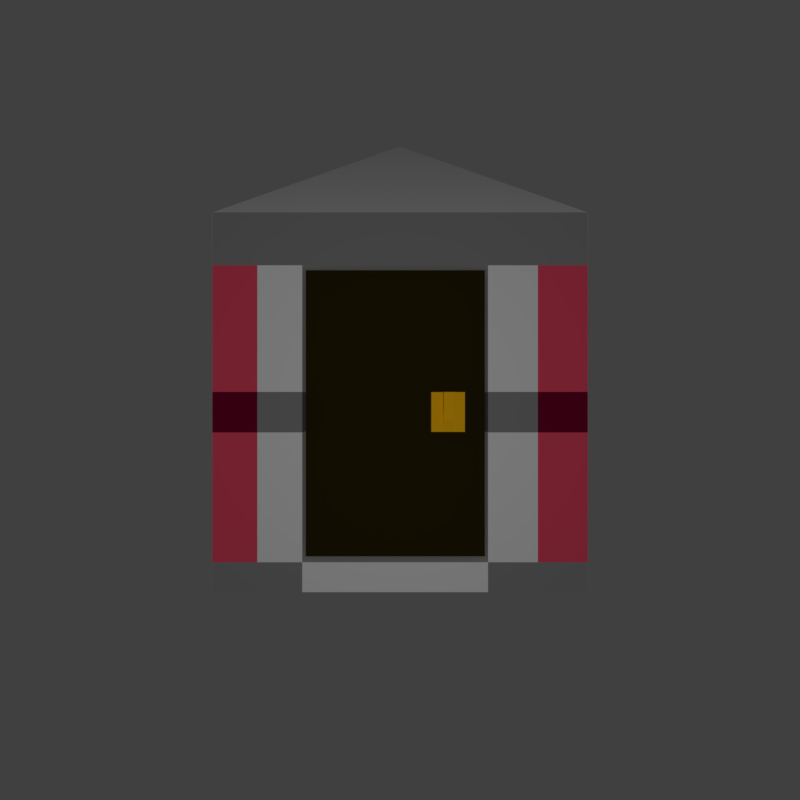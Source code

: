# Source: door-tile.blend  (saved by Blender 2.78.0; exported with 4.5.12 LTS)
import bpy
from mathutils import Matrix  # noqa: F401  (used for matrix-valued properties, if any)

bpy.ops.wm.read_factory_settings(use_empty=True)
scene = bpy.context.scene
scene.name = 'Scene'

# ---- collections
col_collection_1 = bpy.data.collections.new('Collection 1'); scene.collection.children.link(col_collection_1)

# ---- materials (node trees are filled in below, after node groups)
mat_material = bpy.data.materials.new('Material')
mat_material.alpha_threshold = 0.0
mat_material.use_transparent_shadow = False
mat_material.roughness = 0.5
mat_material.line_color = (0.0, 0.0, 0.0, 1.0)
mat_material_001 = bpy.data.materials.new('Material.001')
mat_material_001.alpha_threshold = 0.0
mat_material_001.use_transparent_shadow = False
mat_material_001.diffuse_color = (0.8, 0.06953, 0.1306, 1.0)
mat_material_001.roughness = 0.5
mat_material_001.specular_intensity = 0.08929
mat_material_002 = bpy.data.materials.new('Material.002')
mat_material_002.alpha_threshold = 0.0
mat_material_002.use_transparent_shadow = False
mat_material_002.diffuse_color = (0.0291, 0.02011, 0.00273, 1.0)
mat_material_002.roughness = 0.5
mat_material_002.specular_intensity = 0.04762
mat_material_003 = bpy.data.materials.new('Material.003')
mat_material_003.alpha_threshold = 0.0
mat_material_003.use_transparent_shadow = False
mat_material_003.diffuse_color = (0.1626, 0.001255, 0.02484, 1.0)
mat_material_003.roughness = 0.5
mat_material_004 = bpy.data.materials.new('Material.004')
mat_material_004.alpha_threshold = 0.0
mat_material_004.use_transparent_shadow = False
mat_material_004.diffuse_color = (0.2462, 0.2462, 0.2462, 1.0)
mat_material_004.roughness = 0.5
mat_material_005 = bpy.data.materials.new('Material.005')
mat_material_005.alpha_threshold = 0.0
mat_material_005.use_transparent_shadow = False
mat_material_005.diffuse_color = (1.0, 0.524, 0.006676, 1.0)
mat_material_005.roughness = 0.5
mat_material_005.specular_intensity = 0.6548

# ---- material node trees

# ---- world
world_world = bpy.data.worlds.new('World'); scene.world = world_world
world_world.color = (0.05088, 0.05088, 0.05088)
world_world.use_sun_shadow = False
world_world.sun_shadow_jitter_overblur = 0.0
world_world.cycles.sampling_method = 'MANUAL'

# ---- cameras
cam_camera = bpy.data.cameras.new('Camera')
cam_camera.clip_end = 100.0
cam_camera.lens = 28.08
cam_camera.sensor_width = 32.0
cam_camera.sensor_height = 18.0
cam_camera.ortho_scale = 7.314
cam_camera.dof.focus_distance = 0.0
cam_camera.dof.aperture_fstop = 128.0

# ---- lights
light_lamp = bpy.data.lights.new('Lamp', 'POINT')
light_lamp.transmission_factor = 0.0
light_lamp.cutoff_distance = 30.0
light_lamp.energy = 100.0
light_lamp.shadow_buffer_clip_start = 1.001
light_lamp.shadow_soft_size = 0.1
light_lamp.shadow_maximum_resolution = 0.006
light_lamp.use_absolute_resolution = True

# ---- meshes
me_cube = bpy.data.meshes.new('Cube')
me_cube.from_pydata([(1.0, 1.0, -1.023), (-5.96e-08, -0.004672, -1.023), (-1.0, 1.0, -1.023), (1.0, 1.001, 1.0), (-5.066e-07, 0.001502, 1.712), (-1.0, 1.001, 1.0), (0.5213, 1.0, -1.023), (0.5213, 1.001, 1.0), (0.3493, 0.3463, -1.023), (-0.4686, 1.0, -1.023), (0.3493, 0.3505, 1.463), (-0.4686, 1.001, 1.0), (1.0, 1.0, 0.7185), (-4.437e-07, -0.004672, 0.7185), (-1.0, 1.0, 0.7185), (0.5213, 1.0, 0.7185), (-0.4686, 1.0, 0.7185), (0.3493, 0.3463, 0.7185), (0.3493, 0.3463, -0.8637), (1.0, 1.0, -0.8637), (-9.007e-08, -0.004672, -0.8637), (-1.0, 1.0, -0.8637), (0.5213, 1.0, -0.8637), (-0.4686, 1.0, -0.8637), (0.5213, 0.8583, -0.8637), (0.5213, 0.8583, 0.7185), (-0.4686, 0.8583, -0.8637), (-0.4686, 0.8583, 0.7185), (-0.5, 0.4977, -1.023), (-0.5, 0.501, 1.356), (0.7606, 1.0, -1.023), (0.7606, 1.001, 1.0), (-0.0596, 0.6756, 1.232), (-0.0596, 0.6732, -1.023), (0.7606, 1.0, 0.7185), (-0.5, 0.4977, 0.7185), (-0.5, 0.4977, -0.8637), (0.7606, 1.0, -0.8637), (0.1747, 0.1708, -1.023), (-0.7343, 1.0, -1.023), (0.1747, 0.176, 1.587), (-0.7343, 1.001, 1.0), (-0.7343, 1.0, 0.7185), (0.1747, 0.1708, 0.7185), (0.1747, 0.1708, -0.8637), (-0.7343, 1.0, -0.8637), (-0.2798, 0.5883, 1.294), (-0.2798, 0.5854, -1.023), (1.0, 1.0, 0.04372), (-2.929e-07, -0.004672, 0.04372), (-1.0, 1.0, 0.04372), (0.5213, 1.0, 0.04372), (-0.4686, 1.0, 0.04372), (0.3493, 0.3463, 0.04372), (0.5213, 0.8583, 0.04372), (-0.4686, 0.8583, 0.04372), (0.7606, 1.0, 0.04372), (-0.5, 0.4977, 0.04372), (-0.7343, 1.0, 0.04372), (0.1747, 0.1708, 0.04372), (0.3493, 0.3463, -0.1721), (-0.5, 0.4977, -0.1721), (0.1747, 0.1708, -0.1721), (1.0, 1.0, -0.1721), (-2.447e-07, -0.004672, -0.1721), (-1.0, 1.0, -0.1721), (0.5213, 1.0, -0.1721), (-0.4686, 1.0, -0.1721), (0.5213, 0.8583, -0.1721), (-0.4686, 0.8583, -0.1721), (0.7606, 1.0, -0.1721), (-0.7343, 1.0, -0.1721), (0.5459, 0.5438, -1.023), (-0.1695, 1.0, -1.023), (0.5459, 0.5469, 1.323), (-0.1695, 1.001, 1.0), (0.5459, 0.5438, 0.7185), (-0.1695, 1.0, 0.7185), (0.5459, 0.5438, -0.8637), (-0.1695, 1.0, -0.8637), (-0.1695, 0.8583, 0.7185), (-0.1695, 0.8583, -0.8637), (0.1882, 0.7719, -1.023), (0.1882, 0.7737, 1.162), (-0.1695, 0.8583, 0.04372), (0.5459, 0.5438, 0.04372), (0.5459, 0.5438, -0.1721), (-0.1695, 0.8583, -0.1721), (0.4266, 0.4239, -1.023), (-0.3511, 1.0, -1.023), (0.4266, 0.4277, 1.408), (-0.3511, 1.001, 1.0), (0.4266, 0.4239, 0.7185), (-0.3511, 1.0, 0.7185), (0.4266, 0.4239, -0.8637), (-0.3511, 1.0, -0.8637), (-0.3511, 0.8583, 0.7185), (-0.3511, 0.8583, -0.8637), (0.03774, 0.7141, 1.204), (-0.3511, 0.8583, 0.04372), (0.4266, 0.4239, 0.04372), (0.4266, 0.4239, -0.1721), (-0.3511, 0.8583, -0.1721), (0.03774, 0.7119, -1.023), (-0.1695, 0.9387, -0.1721), (-0.1695, 0.9387, 0.04372), (-0.3511, 0.9387, 0.04372), (-0.3511, 0.9387, -0.1721), (0.1362, 0.7512, -1.023), (0.5047, 0.5023, -1.023), (-0.2323, 1.0, -1.023), (0.5047, 0.5057, 1.353), (-0.2323, 1.001, 1.0), (0.5047, 0.5023, 0.7185), (-0.2323, 1.0, 0.7185), (0.5047, 0.5023, -0.8637), (-0.2323, 1.0, -0.8637), (-0.2323, 0.8583, 0.7185), (-0.2323, 0.8583, -0.8637), (0.1362, 0.7531, 1.176), (-0.2323, 0.8583, 0.04372), (0.5047, 0.5023, 0.04372), (0.5047, 0.5023, -0.1721), (-0.2323, 0.8583, -0.1721), (-0.2323, 0.9387, 0.04372), (-0.2323, 0.9387, -0.1721), (0.4649, 0.4624, -1.023), (-0.2928, 1.0, -1.023), (0.4649, 0.4659, 1.381), (-0.2928, 1.001, 1.0), (0.4649, 0.4624, 0.7185), (-0.2928, 1.0, 0.7185), (0.4649, 0.4624, -0.8637), (-0.2928, 1.0, -0.8637), (-0.2928, 0.8583, 0.7185), (-0.2928, 0.8583, -0.8637), (0.08603, 0.7333, 1.191), (-0.2928, 0.8583, 0.04372), (0.4649, 0.4624, 0.04372), (0.4649, 0.4624, -0.1721), (-0.2928, 0.8583, -0.1721), (-0.2928, 0.9387, 0.04372), (-0.2928, 0.9387, -0.1721), (0.08603, 0.7312, -1.023), (-0.2323, 1.006, -0.1126), (-0.2323, 1.006, 0.04372), (-0.2928, 1.006, 0.04372), (-0.2928, 1.006, -0.1126), (-0.2928, 0.9726, 0.04372), (-0.2928, 0.9726, -0.02657), (-0.2323, 0.9726, -0.02657), (-0.2323, 0.9726, 0.04372)], [], [(28, 39, 47), (41, 29, 46), (40, 13, 43), (29, 14, 35), (39, 21, 45), (30, 22, 37), (89, 23, 95), (90, 17, 92), (91, 32, 98), (33, 89, 103), (92, 53, 100), (93, 11, 91), (34, 7, 31), (42, 5, 41), (35, 50, 57), (43, 49, 59), (44, 1, 38), (36, 2, 28), (94, 8, 88), (23, 97, 95), (37, 66, 70), (71, 21, 65), (97, 69, 102), (16, 55, 52), (15, 80, 77), (22, 68, 66), (19, 70, 63), (20, 28, 1), (13, 57, 49), (12, 31, 3), (8, 103, 88), (98, 10, 90), (0, 37, 19), (4, 35, 13), (46, 4, 40), (1, 47, 38), (38, 33, 8), (32, 40, 10), (23, 71, 67), (18, 38, 8), (17, 59, 53), (16, 41, 11), (9, 45, 23), (10, 43, 17), (11, 46, 32), (47, 9, 33), (53, 62, 60), (52, 42, 16), (49, 61, 64), (48, 34, 12), (51, 25, 15), (67, 55, 69), (99, 27, 96), (42, 50, 14), (56, 15, 34), (59, 64, 62), (57, 65, 61), (100, 60, 101), (101, 18, 94), (61, 21, 36), (62, 20, 44), (67, 26, 23), (64, 36, 20), (60, 44, 18), (67, 58, 52), (63, 56, 48), (66, 54, 51), (102, 55, 99), (71, 50, 58), (70, 51, 56), (68, 84, 54), (19, 86, 78), (48, 86, 63), (54, 80, 25), (31, 74, 3), (72, 30, 0), (77, 117, 114), (24, 87, 68), (79, 24, 22), (19, 72, 0), (15, 75, 7), (48, 76, 85), (82, 6, 30), (7, 83, 31), (12, 74, 76), (6, 79, 22), (16, 96, 27), (87, 105, 84), (139, 94, 132), (138, 101, 139), (137, 96, 134), (136, 90, 128), (88, 143, 126), (135, 102, 140), (95, 135, 133), (132, 88, 126), (131, 91, 129), (130, 100, 138), (103, 127, 143), (129, 98, 136), (130, 90, 92), (127, 95, 133), (142, 106, 141), (99, 107, 102), (84, 124, 120), (102, 142, 140), (123, 104, 87), (120, 141, 137), (104, 124, 105), (73, 116, 79), (74, 113, 76), (75, 119, 83), (108, 73, 82), (76, 121, 85), (77, 112, 75), (78, 109, 72), (79, 118, 81), (81, 123, 87), (109, 82, 72), (83, 111, 74), (84, 117, 80), (86, 121, 122), (86, 115, 78), (131, 117, 134), (131, 96, 93), (137, 106, 99), (140, 125, 123), (149, 146, 147), (110, 133, 116), (111, 130, 113), (112, 136, 119), (143, 110, 108), (113, 138, 121), (114, 129, 112), (115, 126, 109), (133, 118, 116), (118, 140, 123), (126, 108, 109), (119, 128, 111), (120, 134, 117), (121, 139, 122), (122, 132, 115), (144, 146, 145), (150, 145, 151), (151, 146, 148), (149, 144, 150), (142, 150, 125), (124, 148, 141), (124, 150, 151), (141, 149, 142), (28, 2, 39), (41, 5, 29), (40, 4, 13), (29, 5, 14), (39, 2, 21), (30, 6, 22), (89, 9, 23), (90, 10, 17), (91, 11, 32), (33, 9, 89), (92, 17, 53), (93, 16, 11), (34, 15, 7), (42, 14, 5), (35, 14, 50), (43, 13, 49), (44, 20, 1), (36, 21, 2), (94, 18, 8), (23, 26, 97), (37, 22, 66), (71, 45, 21), (97, 26, 69), (16, 27, 55), (15, 25, 80), (22, 24, 68), (19, 37, 70), (20, 36, 28), (13, 35, 57), (12, 34, 31), (8, 33, 103), (98, 32, 10), (0, 30, 37), (4, 29, 35), (46, 29, 4), (1, 28, 47), (38, 47, 33), (32, 46, 40), (23, 45, 71), (18, 44, 38), (17, 43, 59), (16, 42, 41), (9, 39, 45), (10, 40, 43), (11, 41, 46), (47, 39, 9), (53, 59, 62), (52, 58, 42), (49, 57, 61), (48, 56, 34), (51, 54, 25), (67, 52, 55), (99, 55, 27), (42, 58, 50), (56, 51, 15), (59, 49, 64), (57, 50, 65), (100, 53, 60), (101, 60, 18), (61, 65, 21), (62, 64, 20), (67, 69, 26), (64, 61, 36), (60, 62, 44), (67, 71, 58), (63, 70, 56), (66, 68, 54), (102, 69, 55), (71, 65, 50), (70, 66, 51), (68, 87, 84), (19, 63, 86), (48, 85, 86), (54, 84, 80), (31, 83, 74), (72, 82, 30), (77, 80, 117), (24, 81, 87), (79, 81, 24), (19, 78, 72), (15, 77, 75), (48, 12, 76), (82, 73, 6), (7, 75, 83), (12, 3, 74), (6, 73, 79), (16, 93, 96), (87, 104, 105), (139, 101, 94), (138, 100, 101), (137, 99, 96), (136, 98, 90), (88, 103, 143), (135, 97, 102), (95, 97, 135), (132, 94, 88), (131, 93, 91), (130, 92, 100), (103, 89, 127), (129, 91, 98), (130, 128, 90), (127, 89, 95), (142, 107, 106), (99, 106, 107), (84, 105, 124), (102, 107, 142), (123, 125, 104), (120, 124, 141), (104, 125, 124), (73, 110, 116), (74, 111, 113), (75, 112, 119), (108, 110, 73), (76, 113, 121), (77, 114, 112), (78, 115, 109), (79, 116, 118), (81, 118, 123), (109, 108, 82), (83, 119, 111), (84, 120, 117), (86, 85, 121), (86, 122, 115), (131, 114, 117), (131, 134, 96), (137, 141, 106), (140, 142, 125), (149, 148, 146), (110, 127, 133), (111, 128, 130), (112, 129, 136), (143, 127, 110), (113, 130, 138), (114, 131, 129), (115, 132, 126), (133, 135, 118), (118, 135, 140), (126, 143, 108), (119, 136, 128), (120, 137, 134), (121, 138, 139), (122, 139, 132), (144, 147, 146), (150, 144, 145), (151, 145, 146), (149, 147, 144), (142, 149, 150), (124, 151, 148), (124, 125, 150), (141, 148, 149)])
me_cube.polygons.foreach_set('material_index', [0, 0, 0, 0, 4, 4, 0, 0, 0, 0, 0, 4, 4, 4, 0, 0, 0, 0, 0, 0, 0, 1, 2, 0, 0, 0, 1, 0, 0, 4, 0, 0, 4, 0, 0, 0, 0, 0, 0, 0, 0, 4, 4, 0, 0, 0, 0, 0, 0, 1, 0, 4, 2, 1, 0, 0, 0, 0, 0, 0, 0, 0, 0, 0, 4, 3, 4, 2, 3, 4, 2, 0, 0, 2, 0, 0, 0, 2, 0, 0, 4, 0, 0, 0, 0, 0, 0, 5, 0, 0, 2, 0, 0, 2, 0, 0, 4, 0, 0, 0, 0, 0, 5, 5, 5, 5, 5, 5, 5, 0, 0, 0, 0, 0, 4, 0, 0, 2, 0, 0, 2, 0, 0, 0, 0, 5, 5, 5, 0, 0, 0, 0, 0, 4, 0, 0, 2, 0, 0, 2, 0, 0, 5, 5, 5, 0, 5, 5, 5, 5, 0, 0, 0, 0, 4, 4, 0, 0, 0, 0, 0, 4, 4, 4, 0, 0, 0, 0, 0, 0, 0, 1, 2, 0, 0, 0, 1, 0, 0, 4, 0, 0, 4, 0, 0, 0, 0, 0, 0, 0, 0, 4, 4, 0, 0, 0, 0, 0, 0, 1, 0, 4, 2, 1, 0, 0, 0, 0, 0, 0, 0, 0, 0, 0, 4, 3, 4, 2, 3, 4, 2, 0, 0, 2, 0, 0, 0, 2, 0, 0, 4, 0, 0, 0, 0, 0, 0, 5, 0, 0, 2, 0, 0, 2, 0, 0, 4, 0, 0, 0, 0, 0, 5, 5, 5, 5, 5, 5, 5, 0, 0, 0, 0, 0, 4, 0, 0, 2, 0, 0, 2, 0, 0, 0, 0, 5, 5, 5, 0, 0, 0, 0, 0, 4, 0, 0, 2, 0, 0, 2, 0, 0, 5, 5, 5, 0, 5, 5, 5, 5])
me_cube.materials.append(mat_material)
me_cube.materials.append(mat_material_001)
me_cube.materials.append(mat_material_002)
me_cube.materials.append(mat_material_003)
me_cube.materials.append(mat_material_004)
me_cube.materials.append(mat_material_005)
me_cube.use_remesh_preserve_volume = False
me_cube.use_remesh_preserve_attributes = False
me_cube.use_mirror_vertex_groups = False
me_cube.update()

# ---- objects
ob_empty = bpy.data.objects.new('Empty', None)
ob_cube = bpy.data.objects.new('Cube', me_cube)
ob_camera_1 = bpy.data.objects.new('Camera-1', cam_camera)
ob_lamp = bpy.data.objects.new('Lamp', light_lamp)

# ---- transforms, parenting, visibility, modifiers, constraints
ob_empty.location = (0.0, 0.0, 1.0)
ob_empty.rotation_euler = (0.0, -0.0, 1.571)
ob_empty.empty_image_offset = (0.0, 0.0)
ob_empty.lineart.crease_threshold = 0.0
ob_cube.location = (0.0, 0.0, 1.0)
ob_cube.lock_rotations_4d = False
ob_cube.empty_display_type = 'ARROWS'
ob_cube.lineart.crease_threshold = 0.0
_m = ob_cube.modifiers.new('Array', 'ARRAY')
_m.count = 4
_m.use_constant_offset = True
_m.constant_offset_displace = (0.0, 0.0, 0.0)
_m.use_relative_offset = False
_m.use_object_offset = True
_m.offset_object = ob_empty
ob_camera_1.location = (0.0, -4.74, 1.0)
ob_camera_1.rotation_euler = (1.571, 0.0, 0.0)
ob_camera_1.lock_rotations_4d = False
ob_camera_1.empty_display_type = 'ARROWS'
ob_camera_1.color = (0.0, 0.0, 0.0, 0.0)
ob_camera_1.display_type = 'WIRE'
ob_camera_1.lineart.crease_threshold = 0.0
ob_lamp.parent = ob_camera_1
ob_lamp.matrix_parent_inverse = Matrix(((1.0, 0.0, 0.0, -0.0), (0.0, -4.47e-08, 1.0, -0.994), (0.0, -1.0, -4.371e-08, -5.203), (0.0, 0.0, 0.0, 1.0)))
ob_lamp.location = (0.0, -5.203, 0.994)
ob_lamp.rotation_euler = (0.6503, 0.05522, 1.866)
ob_lamp.lock_rotations_4d = False
ob_lamp.empty_display_type = 'ARROWS'
ob_lamp.color = (0.0, 0.0, 0.0, 0.0)
ob_lamp.lineart.crease_threshold = 0.0

# ---- collection membership
col_collection_1.objects.link(ob_empty)
col_collection_1.objects.link(ob_cube)
col_collection_1.objects.link(ob_camera_1)
col_collection_1.objects.link(ob_lamp)

# ---- scene / render settings (as saved in the file)
scene.camera = ob_camera_1
scene.frame_start = 1; scene.frame_end = 250; scene.frame_set(1)
scene.render.engine = 'BLENDER_EEVEE_NEXT'
scene.render.resolution_x = 640
scene.render.resolution_y = 640
scene.render.dither_intensity = 0.0
scene.cycles.use_denoising = False
scene.cycles.samples = 128
scene.cycles.sampling_pattern = 'TABULATED_SOBOL'
scene.cycles.light_sampling_threshold = 0.0
scene.cycles.use_adaptive_sampling = False
scene.cycles.use_light_tree = False
scene.cycles.blur_glossy = 0.0
scene.cycles.sample_clamp_indirect = 0.0
scene.view_settings.view_transform = 'Standard'
bpy.context.view_layer.update()
